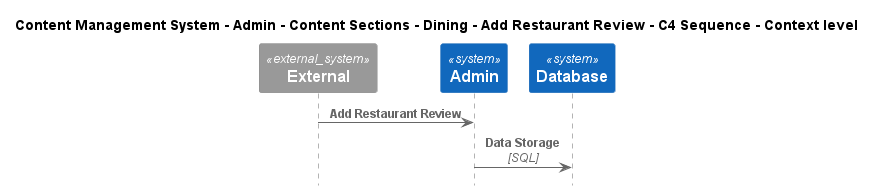

The diagram above was rendered by PlantUML. Its source (embedded in the PNG):
@startuml
!include ..\..\..\..\..\..\..\..\..\.c4s\C4_Sequence.puml

title Content Management System - Admin - Content Sections - Dining - Add Restaurant Review - C4 Sequence - Context level

System_Ext(C4InterFlow.SoftwareSystems.ExternalSystem, "External", "")
System(ContentManagementSystem.SoftwareSystems.Admin, "Admin", "Admin is the highest-privilege user in a CMS, responsible for managing users, content, system configurations, and security.")
System(ContentManagementSystem.SoftwareSystems.Database, "Database", "Stores user registration information, data, access logs, etc.")

Rel(C4InterFlow.SoftwareSystems.ExternalSystem, ContentManagementSystem.SoftwareSystems.Admin, "Add Restaurant Review")
Rel(ContentManagementSystem.SoftwareSystems.Admin, ContentManagementSystem.SoftwareSystems.Database, "Data Storage", "SQL")


@enduml